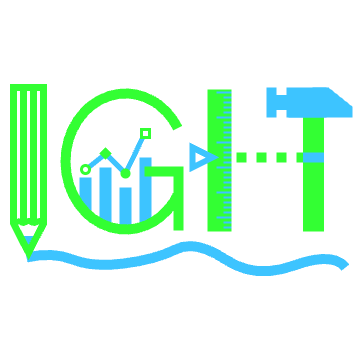

The diagram above was exported from draw.io. Its source (the exported page's mxGraphModel, read from the mxfile embedded in the PNG):
<mxGraphModel dx="891" dy="513" grid="1" gridSize="10" guides="1" tooltips="1" connect="1" arrows="1" fold="1" page="1" pageScale="1" pageWidth="360" pageHeight="360" math="0" shadow="0">
  <root>
    <mxCell id="N9FjXxN-760nJZwBO6q7-0" />
    <mxCell id="N9FjXxN-760nJZwBO6q7-1" parent="N9FjXxN-760nJZwBO6q7-0" />
    <mxCell id="4XVfapc45CDMGD-Mj-Ay-94" value="" style="rounded=0;whiteSpace=wrap;html=1;strokeColor=none;fillColor=none;movable=0;resizable=0;rotatable=0;deletable=0;editable=0;locked=1;connectable=0;" parent="N9FjXxN-760nJZwBO6q7-1" vertex="1">
      <mxGeometry width="360" height="360" as="geometry" />
    </mxCell>
    <mxCell id="aKmP9nRM1aWmviNhCTZ5-38" value="" style="endArrow=none;html=1;endFill=0;strokeWidth=11;endSize=8;startSize=8;strokeColor=#3DC4FF;fontSize=10;" parent="N9FjXxN-760nJZwBO6q7-1" edge="1">
      <mxGeometry width="50" height="50" relative="1" as="geometry">
        <mxPoint x="23" y="241" as="sourcePoint" />
        <mxPoint x="33" y="241" as="targetPoint" />
      </mxGeometry>
    </mxCell>
    <mxCell id="aKmP9nRM1aWmviNhCTZ5-34" value="" style="endArrow=none;html=1;endFill=0;strokeWidth=6;endSize=8;startSize=8;strokeColor=#33FF33;fontSize=10;" parent="N9FjXxN-760nJZwBO6q7-1" edge="1">
      <mxGeometry width="50" height="50" relative="1" as="geometry">
        <mxPoint x="23" y="121" as="sourcePoint" />
        <mxPoint x="23" y="223" as="targetPoint" />
      </mxGeometry>
    </mxCell>
    <mxCell id="aKmP9nRM1aWmviNhCTZ5-35" value="" style="endArrow=none;html=1;endFill=0;strokeWidth=10;endSize=8;startSize=8;strokeColor=#3DC4FF;fontSize=10;rounded=0;curved=1;" parent="N9FjXxN-760nJZwBO6q7-1" edge="1">
      <mxGeometry width="50" height="50" relative="1" as="geometry">
        <mxPoint x="345" y="267" as="sourcePoint" />
        <mxPoint x="26" y="257" as="targetPoint" />
        <Array as="points">
          <mxPoint x="332" y="251" />
          <mxPoint x="255" y="279" />
          <mxPoint x="195" y="239" />
          <mxPoint x="155" y="259" />
          <mxPoint x="92" y="267" />
          <mxPoint x="52" y="251" />
        </Array>
      </mxGeometry>
    </mxCell>
    <mxCell id="aKmP9nRM1aWmviNhCTZ5-36" value="" style="endArrow=none;html=1;endFill=0;strokeWidth=6;endSize=8;startSize=8;strokeColor=#33FF33;fontSize=10;" parent="N9FjXxN-760nJZwBO6q7-1" edge="1">
      <mxGeometry width="50" height="50" relative="1" as="geometry">
        <mxPoint x="33" y="121" as="sourcePoint" />
        <mxPoint x="33" y="223" as="targetPoint" />
      </mxGeometry>
    </mxCell>
    <mxCell id="aKmP9nRM1aWmviNhCTZ5-37" value="" style="endArrow=none;html=1;endFill=0;strokeWidth=6;endSize=8;startSize=8;strokeColor=#33FF33;fontSize=10;" parent="N9FjXxN-760nJZwBO6q7-1" edge="1">
      <mxGeometry width="50" height="50" relative="1" as="geometry">
        <mxPoint x="13" y="223" as="sourcePoint" />
        <mxPoint x="43" y="223" as="targetPoint" />
        <Array as="points">
          <mxPoint x="18" y="220" />
          <mxPoint x="23" y="223" />
          <mxPoint x="28" y="220" />
          <mxPoint x="34" y="223" />
          <mxPoint x="39" y="220" />
        </Array>
      </mxGeometry>
    </mxCell>
    <mxCell id="aKmP9nRM1aWmviNhCTZ5-60" value="" style="endArrow=none;html=1;endFill=0;strokeWidth=24;endSize=8;startSize=8;strokeColor=#33FF33;fontSize=10;" parent="N9FjXxN-760nJZwBO6q7-1" edge="1">
      <mxGeometry width="50" height="50" relative="1" as="geometry">
        <mxPoint x="219" y="89" as="sourcePoint" />
        <mxPoint x="219" y="231" as="targetPoint" />
      </mxGeometry>
    </mxCell>
    <mxCell id="aKmP9nRM1aWmviNhCTZ5-62" value="" style="endArrow=none;html=1;endFill=0;strokeWidth=10;endSize=8;startSize=8;strokeColor=#33FF33;fontSize=10;dashed=1;dashPattern=1 1;" parent="N9FjXxN-760nJZwBO6q7-1" edge="1">
      <mxGeometry width="50" height="50" relative="1" as="geometry">
        <mxPoint x="216" y="157" as="sourcePoint" />
        <mxPoint x="310" y="157" as="targetPoint" />
      </mxGeometry>
    </mxCell>
    <mxCell id="4XVfapc45CDMGD-Mj-Ay-44" value="" style="endArrow=none;html=1;endFill=0;strokeWidth=2;endSize=8;startSize=8;strokeColor=#3DC4FF;fontSize=10;" parent="N9FjXxN-760nJZwBO6q7-1" edge="1">
      <mxGeometry width="50" height="50" relative="1" as="geometry">
        <mxPoint x="231" y="92" as="sourcePoint" />
        <mxPoint x="216" y="92" as="targetPoint" />
      </mxGeometry>
    </mxCell>
    <mxCell id="4XVfapc45CDMGD-Mj-Ay-46" value="" style="endArrow=none;html=1;endFill=0;strokeWidth=2;endSize=8;startSize=8;strokeColor=#3DC4FF;fontSize=10;" parent="N9FjXxN-760nJZwBO6q7-1" edge="1">
      <mxGeometry width="50" height="50" relative="1" as="geometry">
        <mxPoint x="231" y="97" as="sourcePoint" />
        <mxPoint x="223" y="97" as="targetPoint" />
      </mxGeometry>
    </mxCell>
    <mxCell id="4XVfapc45CDMGD-Mj-Ay-47" value="" style="endArrow=none;html=1;endFill=0;strokeWidth=2;endSize=8;startSize=8;strokeColor=#3DC4FF;fontSize=10;" parent="N9FjXxN-760nJZwBO6q7-1" edge="1">
      <mxGeometry width="50" height="50" relative="1" as="geometry">
        <mxPoint x="231" y="102" as="sourcePoint" />
        <mxPoint x="223" y="102" as="targetPoint" />
      </mxGeometry>
    </mxCell>
    <mxCell id="4XVfapc45CDMGD-Mj-Ay-48" value="" style="endArrow=none;html=1;endFill=0;strokeWidth=2;endSize=8;startSize=8;strokeColor=#3DC4FF;fontSize=10;" parent="N9FjXxN-760nJZwBO6q7-1" edge="1">
      <mxGeometry width="50" height="50" relative="1" as="geometry">
        <mxPoint x="231" y="107" as="sourcePoint" />
        <mxPoint x="223" y="107" as="targetPoint" />
      </mxGeometry>
    </mxCell>
    <mxCell id="4XVfapc45CDMGD-Mj-Ay-49" value="" style="endArrow=none;html=1;endFill=0;strokeWidth=2;endSize=8;startSize=8;strokeColor=#3DC4FF;fontSize=10;" parent="N9FjXxN-760nJZwBO6q7-1" edge="1">
      <mxGeometry width="50" height="50" relative="1" as="geometry">
        <mxPoint x="231" y="112" as="sourcePoint" />
        <mxPoint x="223" y="112" as="targetPoint" />
      </mxGeometry>
    </mxCell>
    <mxCell id="4XVfapc45CDMGD-Mj-Ay-50" value="" style="endArrow=none;html=1;endFill=0;strokeWidth=2;endSize=8;startSize=8;strokeColor=#3DC4FF;fontSize=10;" parent="N9FjXxN-760nJZwBO6q7-1" edge="1">
      <mxGeometry width="50" height="50" relative="1" as="geometry">
        <mxPoint x="231" y="117" as="sourcePoint" />
        <mxPoint x="216" y="117" as="targetPoint" />
      </mxGeometry>
    </mxCell>
    <mxCell id="4XVfapc45CDMGD-Mj-Ay-51" value="" style="endArrow=none;html=1;endFill=0;strokeWidth=2;endSize=8;startSize=8;strokeColor=#3DC4FF;fontSize=10;" parent="N9FjXxN-760nJZwBO6q7-1" edge="1">
      <mxGeometry width="50" height="50" relative="1" as="geometry">
        <mxPoint x="231" y="122" as="sourcePoint" />
        <mxPoint x="223" y="122" as="targetPoint" />
      </mxGeometry>
    </mxCell>
    <mxCell id="4XVfapc45CDMGD-Mj-Ay-52" value="" style="endArrow=none;html=1;endFill=0;strokeWidth=2;endSize=8;startSize=8;strokeColor=#3DC4FF;fontSize=10;" parent="N9FjXxN-760nJZwBO6q7-1" edge="1">
      <mxGeometry width="50" height="50" relative="1" as="geometry">
        <mxPoint x="231" y="127" as="sourcePoint" />
        <mxPoint x="223" y="127" as="targetPoint" />
      </mxGeometry>
    </mxCell>
    <mxCell id="4XVfapc45CDMGD-Mj-Ay-53" value="" style="endArrow=none;html=1;endFill=0;strokeWidth=2;endSize=8;startSize=8;strokeColor=#3DC4FF;fontSize=10;" parent="N9FjXxN-760nJZwBO6q7-1" edge="1">
      <mxGeometry width="50" height="50" relative="1" as="geometry">
        <mxPoint x="231" y="132" as="sourcePoint" />
        <mxPoint x="223" y="132" as="targetPoint" />
      </mxGeometry>
    </mxCell>
    <mxCell id="4XVfapc45CDMGD-Mj-Ay-54" value="" style="endArrow=none;html=1;endFill=0;strokeWidth=2;endSize=8;startSize=8;strokeColor=#3DC4FF;fontSize=10;" parent="N9FjXxN-760nJZwBO6q7-1" edge="1">
      <mxGeometry width="50" height="50" relative="1" as="geometry">
        <mxPoint x="231" y="137" as="sourcePoint" />
        <mxPoint x="223" y="137" as="targetPoint" />
      </mxGeometry>
    </mxCell>
    <mxCell id="4XVfapc45CDMGD-Mj-Ay-55" value="" style="endArrow=none;html=1;endFill=0;strokeWidth=2;endSize=8;startSize=8;strokeColor=#3DC4FF;fontSize=10;" parent="N9FjXxN-760nJZwBO6q7-1" edge="1">
      <mxGeometry width="50" height="50" relative="1" as="geometry">
        <mxPoint x="231" y="142" as="sourcePoint" />
        <mxPoint x="216" y="142" as="targetPoint" />
      </mxGeometry>
    </mxCell>
    <mxCell id="4XVfapc45CDMGD-Mj-Ay-56" value="" style="endArrow=none;html=1;endFill=0;strokeWidth=2;endSize=8;startSize=8;strokeColor=#3DC4FF;fontSize=10;" parent="N9FjXxN-760nJZwBO6q7-1" edge="1">
      <mxGeometry width="50" height="50" relative="1" as="geometry">
        <mxPoint x="231" y="147" as="sourcePoint" />
        <mxPoint x="223" y="147" as="targetPoint" />
      </mxGeometry>
    </mxCell>
    <mxCell id="4XVfapc45CDMGD-Mj-Ay-57" value="" style="endArrow=none;html=1;endFill=0;strokeWidth=2;endSize=8;startSize=8;strokeColor=#3DC4FF;fontSize=10;" parent="N9FjXxN-760nJZwBO6q7-1" edge="1">
      <mxGeometry width="50" height="50" relative="1" as="geometry">
        <mxPoint x="231" y="152" as="sourcePoint" />
        <mxPoint x="223" y="152" as="targetPoint" />
      </mxGeometry>
    </mxCell>
    <mxCell id="4XVfapc45CDMGD-Mj-Ay-58" value="" style="endArrow=none;html=1;endFill=0;strokeWidth=2;endSize=8;startSize=8;strokeColor=#3DC4FF;fontSize=10;" parent="N9FjXxN-760nJZwBO6q7-1" edge="1">
      <mxGeometry width="50" height="50" relative="1" as="geometry">
        <mxPoint x="231" y="157" as="sourcePoint" />
        <mxPoint x="223" y="157" as="targetPoint" />
      </mxGeometry>
    </mxCell>
    <mxCell id="4XVfapc45CDMGD-Mj-Ay-59" value="" style="endArrow=none;html=1;endFill=0;strokeWidth=2;endSize=8;startSize=8;strokeColor=#3DC4FF;fontSize=10;" parent="N9FjXxN-760nJZwBO6q7-1" edge="1">
      <mxGeometry width="50" height="50" relative="1" as="geometry">
        <mxPoint x="231" y="162" as="sourcePoint" />
        <mxPoint x="223" y="162" as="targetPoint" />
      </mxGeometry>
    </mxCell>
    <mxCell id="4XVfapc45CDMGD-Mj-Ay-60" value="" style="endArrow=none;html=1;endFill=0;strokeWidth=2;endSize=8;startSize=8;strokeColor=#3DC4FF;fontSize=10;" parent="N9FjXxN-760nJZwBO6q7-1" edge="1">
      <mxGeometry width="50" height="50" relative="1" as="geometry">
        <mxPoint x="231" y="167" as="sourcePoint" />
        <mxPoint x="216" y="167" as="targetPoint" />
      </mxGeometry>
    </mxCell>
    <mxCell id="4XVfapc45CDMGD-Mj-Ay-61" value="" style="endArrow=none;html=1;endFill=0;strokeWidth=2;endSize=8;startSize=8;strokeColor=#3DC4FF;fontSize=10;" parent="N9FjXxN-760nJZwBO6q7-1" edge="1">
      <mxGeometry width="50" height="50" relative="1" as="geometry">
        <mxPoint x="231" y="172" as="sourcePoint" />
        <mxPoint x="223" y="172" as="targetPoint" />
      </mxGeometry>
    </mxCell>
    <mxCell id="4XVfapc45CDMGD-Mj-Ay-62" value="" style="endArrow=none;html=1;endFill=0;strokeWidth=2;endSize=8;startSize=8;strokeColor=#3DC4FF;fontSize=10;" parent="N9FjXxN-760nJZwBO6q7-1" edge="1">
      <mxGeometry width="50" height="50" relative="1" as="geometry">
        <mxPoint x="231" y="177" as="sourcePoint" />
        <mxPoint x="223" y="177" as="targetPoint" />
      </mxGeometry>
    </mxCell>
    <mxCell id="4XVfapc45CDMGD-Mj-Ay-63" value="" style="endArrow=none;html=1;endFill=0;strokeWidth=2;endSize=8;startSize=8;strokeColor=#3DC4FF;fontSize=10;" parent="N9FjXxN-760nJZwBO6q7-1" edge="1">
      <mxGeometry width="50" height="50" relative="1" as="geometry">
        <mxPoint x="231" y="182" as="sourcePoint" />
        <mxPoint x="223" y="182" as="targetPoint" />
      </mxGeometry>
    </mxCell>
    <mxCell id="4XVfapc45CDMGD-Mj-Ay-64" value="" style="endArrow=none;html=1;endFill=0;strokeWidth=2;endSize=8;startSize=8;strokeColor=#3DC4FF;fontSize=10;" parent="N9FjXxN-760nJZwBO6q7-1" edge="1">
      <mxGeometry width="50" height="50" relative="1" as="geometry">
        <mxPoint x="231" y="187" as="sourcePoint" />
        <mxPoint x="223" y="187" as="targetPoint" />
      </mxGeometry>
    </mxCell>
    <mxCell id="4XVfapc45CDMGD-Mj-Ay-65" value="" style="endArrow=none;html=1;endFill=0;strokeWidth=2;endSize=8;startSize=8;strokeColor=#3DC4FF;fontSize=10;" parent="N9FjXxN-760nJZwBO6q7-1" edge="1">
      <mxGeometry width="50" height="50" relative="1" as="geometry">
        <mxPoint x="231" y="192" as="sourcePoint" />
        <mxPoint x="216" y="192" as="targetPoint" />
      </mxGeometry>
    </mxCell>
    <mxCell id="4XVfapc45CDMGD-Mj-Ay-66" value="" style="endArrow=none;html=1;endFill=0;strokeWidth=2;endSize=8;startSize=8;strokeColor=#3DC4FF;fontSize=10;" parent="N9FjXxN-760nJZwBO6q7-1" edge="1">
      <mxGeometry width="50" height="50" relative="1" as="geometry">
        <mxPoint x="231" y="197" as="sourcePoint" />
        <mxPoint x="223" y="197" as="targetPoint" />
      </mxGeometry>
    </mxCell>
    <mxCell id="4XVfapc45CDMGD-Mj-Ay-67" value="" style="endArrow=none;html=1;endFill=0;strokeWidth=2;endSize=8;startSize=8;strokeColor=#3DC4FF;fontSize=10;" parent="N9FjXxN-760nJZwBO6q7-1" edge="1">
      <mxGeometry width="50" height="50" relative="1" as="geometry">
        <mxPoint x="231" y="202" as="sourcePoint" />
        <mxPoint x="223" y="202" as="targetPoint" />
      </mxGeometry>
    </mxCell>
    <mxCell id="4XVfapc45CDMGD-Mj-Ay-68" value="" style="endArrow=none;html=1;endFill=0;strokeWidth=2;endSize=8;startSize=8;strokeColor=#3DC4FF;fontSize=10;" parent="N9FjXxN-760nJZwBO6q7-1" edge="1">
      <mxGeometry width="50" height="50" relative="1" as="geometry">
        <mxPoint x="231" y="207" as="sourcePoint" />
        <mxPoint x="223" y="207" as="targetPoint" />
      </mxGeometry>
    </mxCell>
    <mxCell id="4XVfapc45CDMGD-Mj-Ay-69" value="" style="endArrow=none;html=1;endFill=0;strokeWidth=2;endSize=8;startSize=8;strokeColor=#3DC4FF;fontSize=10;" parent="N9FjXxN-760nJZwBO6q7-1" edge="1">
      <mxGeometry width="50" height="50" relative="1" as="geometry">
        <mxPoint x="231" y="212" as="sourcePoint" />
        <mxPoint x="223" y="212" as="targetPoint" />
      </mxGeometry>
    </mxCell>
    <mxCell id="4XVfapc45CDMGD-Mj-Ay-70" value="" style="endArrow=none;html=1;endFill=0;strokeWidth=2;endSize=8;startSize=8;strokeColor=#3DC4FF;fontSize=10;" parent="N9FjXxN-760nJZwBO6q7-1" edge="1">
      <mxGeometry width="50" height="50" relative="1" as="geometry">
        <mxPoint x="231" y="217" as="sourcePoint" />
        <mxPoint x="216" y="217" as="targetPoint" />
      </mxGeometry>
    </mxCell>
    <mxCell id="4XVfapc45CDMGD-Mj-Ay-71" value="" style="endArrow=none;html=1;endFill=0;strokeWidth=2;endSize=8;startSize=8;strokeColor=#3DC4FF;fontSize=10;" parent="N9FjXxN-760nJZwBO6q7-1" edge="1">
      <mxGeometry width="50" height="50" relative="1" as="geometry">
        <mxPoint x="231" y="222" as="sourcePoint" />
        <mxPoint x="223" y="222" as="targetPoint" />
      </mxGeometry>
    </mxCell>
    <mxCell id="4XVfapc45CDMGD-Mj-Ay-72" value="" style="endArrow=none;html=1;endFill=0;strokeWidth=2;endSize=8;startSize=8;strokeColor=#3DC4FF;fontSize=10;" parent="N9FjXxN-760nJZwBO6q7-1" edge="1">
      <mxGeometry width="50" height="50" relative="1" as="geometry">
        <mxPoint x="231" y="227" as="sourcePoint" />
        <mxPoint x="223" y="227" as="targetPoint" />
      </mxGeometry>
    </mxCell>
    <mxCell id="4XVfapc45CDMGD-Mj-Ay-85" value="" style="endArrow=none;html=1;endFill=0;strokeWidth=15;endSize=8;startSize=8;strokeColor=#3DC4FF;fontSize=10;" parent="N9FjXxN-760nJZwBO6q7-1" edge="1">
      <mxGeometry width="50" height="50" relative="1" as="geometry">
        <mxPoint x="269" y="102" as="sourcePoint" />
        <mxPoint x="304.5" y="102" as="targetPoint" />
      </mxGeometry>
    </mxCell>
    <mxCell id="4XVfapc45CDMGD-Mj-Ay-86" value="" style="endArrow=none;html=1;endFill=0;strokeWidth=10;endSize=8;startSize=8;strokeColor=#3DC4FF;fontSize=10;" parent="N9FjXxN-760nJZwBO6q7-1" edge="1">
      <mxGeometry width="50" height="50" relative="1" as="geometry">
        <mxPoint x="271" y="117" as="sourcePoint" />
        <mxPoint x="271" y="87" as="targetPoint" />
      </mxGeometry>
    </mxCell>
    <mxCell id="4XVfapc45CDMGD-Mj-Ay-95" value="" style="endArrow=none;html=1;endFill=0;strokeWidth=21;endSize=8;startSize=8;strokeColor=#33FF33;fontSize=10;" parent="N9FjXxN-760nJZwBO6q7-1" edge="1">
      <mxGeometry width="50" height="50" relative="1" as="geometry">
        <mxPoint x="313" y="102" as="sourcePoint" />
        <mxPoint x="313" y="231" as="targetPoint" />
      </mxGeometry>
    </mxCell>
    <mxCell id="4XVfapc45CDMGD-Mj-Ay-91" value="" style="shape=loopLimit;whiteSpace=wrap;html=1;size=24;fillColor=#3DC4FF;strokeColor=none;" parent="N9FjXxN-760nJZwBO6q7-1" vertex="1">
      <mxGeometry x="288" y="87" width="64" height="30" as="geometry" />
    </mxCell>
    <mxCell id="4XVfapc45CDMGD-Mj-Ay-87" value="" style="endArrow=none;html=1;endFill=0;strokeWidth=40;endSize=8;startSize=8;strokeColor=#3DC4FF;fontSize=10;" parent="N9FjXxN-760nJZwBO6q7-1" edge="1">
      <mxGeometry width="50" height="50" relative="1" as="geometry">
        <mxPoint x="306" y="117" as="sourcePoint" />
        <mxPoint x="306" y="87" as="targetPoint" />
      </mxGeometry>
    </mxCell>
    <mxCell id="aKmP9nRM1aWmviNhCTZ5-61" value="" style="endArrow=none;html=1;endFill=0;strokeWidth=10;endSize=8;startSize=8;strokeColor=#3DC4FF;fontSize=10;" parent="N9FjXxN-760nJZwBO6q7-1" edge="1">
      <mxGeometry width="50" height="50" relative="1" as="geometry">
        <mxPoint x="302.5" y="157" as="sourcePoint" />
        <mxPoint x="323.5" y="157" as="targetPoint" />
      </mxGeometry>
    </mxCell>
    <mxCell id="42" value="" style="endArrow=none;html=1;endFill=0;strokeWidth=5;endSize=8;startSize=8;strokeColor=#3DC4FF;fontSize=10;" parent="N9FjXxN-760nJZwBO6q7-1" edge="1">
      <mxGeometry width="50" height="50" relative="1" as="geometry">
        <mxPoint x="88" y="167" as="sourcePoint" />
        <mxPoint x="103" y="155" as="targetPoint" />
      </mxGeometry>
    </mxCell>
    <mxCell id="28" value="" style="endArrow=none;html=1;endFill=0;strokeWidth=5;endSize=8;startSize=8;strokeColor=#3DC4FF;fontSize=10;" parent="N9FjXxN-760nJZwBO6q7-1" edge="1">
      <mxGeometry width="50" height="50" relative="1" as="geometry">
        <mxPoint x="106" y="154" as="sourcePoint" />
        <mxPoint x="124" y="172" as="targetPoint" />
      </mxGeometry>
    </mxCell>
    <mxCell id="5" value="" style="endArrow=none;html=1;endFill=0;strokeWidth=12;endSize=8;startSize=8;strokeColor=#3DC4FF;fontSize=10;" parent="N9FjXxN-760nJZwBO6q7-1" edge="1">
      <mxGeometry width="50" height="50" relative="1" as="geometry">
        <mxPoint x="105" y="167" as="sourcePoint" />
        <mxPoint x="105" y="225" as="targetPoint" />
      </mxGeometry>
    </mxCell>
    <mxCell id="6" value="" style="endArrow=none;html=1;endFill=0;strokeWidth=12;endSize=8;startSize=8;strokeColor=#3DC4FF;fontSize=10;" parent="N9FjXxN-760nJZwBO6q7-1" edge="1">
      <mxGeometry width="50" height="50" relative="1" as="geometry">
        <mxPoint x="125" y="187" as="sourcePoint" />
        <mxPoint x="124.93" y="228" as="targetPoint" />
      </mxGeometry>
    </mxCell>
    <mxCell id="7" value="" style="endArrow=none;html=1;endFill=0;strokeWidth=12;endSize=8;startSize=8;strokeColor=#3DC4FF;fontSize=10;" parent="N9FjXxN-760nJZwBO6q7-1" edge="1">
      <mxGeometry width="50" height="50" relative="1" as="geometry">
        <mxPoint x="145" y="174.5" as="sourcePoint" />
        <mxPoint x="145" y="225" as="targetPoint" />
      </mxGeometry>
    </mxCell>
    <mxCell id="4" value="" style="endArrow=none;html=1;endFill=0;strokeWidth=5;endSize=8;startSize=8;strokeColor=#6666FF;fontSize=10;" parent="N9FjXxN-760nJZwBO6q7-1" edge="1">
      <mxGeometry width="50" height="50" relative="1" as="geometry">
        <mxPoint x="95" y="167" as="sourcePoint" />
        <mxPoint x="95" y="167" as="targetPoint" />
      </mxGeometry>
    </mxCell>
    <mxCell id="23" value="" style="rhombus;whiteSpace=wrap;html=1;fillColor=#33FF33;strokeColor=#33FF33;strokeWidth=2;" parent="N9FjXxN-760nJZwBO6q7-1" vertex="1">
      <mxGeometry x="100" y="148" width="10" height="10" as="geometry" />
    </mxCell>
    <mxCell id="35" value="" style="endArrow=none;html=1;endFill=0;strokeWidth=5;endSize=8;startSize=8;strokeColor=#3DC4FF;fontSize=10;entryX=0.181;entryY=0.947;entryDx=0;entryDy=0;entryPerimeter=0;" parent="N9FjXxN-760nJZwBO6q7-1" target="27" edge="1">
      <mxGeometry width="50" height="50" relative="1" as="geometry">
        <mxPoint x="125" y="173" as="sourcePoint" />
        <mxPoint x="142" y="137" as="targetPoint" />
      </mxGeometry>
    </mxCell>
    <mxCell id="27" value="" style="rounded=0;whiteSpace=wrap;html=1;fillColor=none;strokeColor=#33FF33;strokeWidth=3;" parent="N9FjXxN-760nJZwBO6q7-1" vertex="1">
      <mxGeometry x="141" y="129" width="8" height="8" as="geometry" />
    </mxCell>
    <mxCell id="26" value="" style="ellipse;whiteSpace=wrap;html=1;aspect=fixed;fillColor=#33FF33;strokeColor=#33FF33;strokeWidth=2;" parent="N9FjXxN-760nJZwBO6q7-1" vertex="1">
      <mxGeometry x="121" y="169" width="8" height="8" as="geometry" />
    </mxCell>
    <mxCell id="37" value="" style="endArrow=none;html=1;endFill=0;strokeWidth=12;endSize=8;startSize=8;strokeColor=#3DC4FF;fontSize=10;" parent="N9FjXxN-760nJZwBO6q7-1" edge="1">
      <mxGeometry width="50" height="50" relative="1" as="geometry">
        <mxPoint x="85" y="177" as="sourcePoint" />
        <mxPoint x="85" y="207" as="targetPoint" />
      </mxGeometry>
    </mxCell>
    <mxCell id="38" value="" style="endArrow=none;html=1;endFill=0;strokeWidth=8;endSize=8;startSize=8;strokeColor=#3DC4FF;fontSize=10;" parent="N9FjXxN-760nJZwBO6q7-1" edge="1">
      <mxGeometry width="50" height="50" relative="1" as="geometry">
        <mxPoint x="87" y="182" as="sourcePoint" />
        <mxPoint x="87" y="212" as="targetPoint" />
      </mxGeometry>
    </mxCell>
    <mxCell id="39" value="" style="endArrow=none;html=1;endFill=0;strokeWidth=4;endSize=8;startSize=8;strokeColor=#3DC4FF;fontSize=10;" parent="N9FjXxN-760nJZwBO6q7-1" edge="1">
      <mxGeometry width="50" height="50" relative="1" as="geometry">
        <mxPoint x="89" y="185" as="sourcePoint" />
        <mxPoint x="89" y="215" as="targetPoint" />
      </mxGeometry>
    </mxCell>
    <mxCell id="40" value="" style="ellipse;whiteSpace=wrap;html=1;aspect=fixed;fillColor=none;strokeColor=#33FF33;strokeWidth=3;" parent="N9FjXxN-760nJZwBO6q7-1" vertex="1">
      <mxGeometry x="81" y="165" width="8" height="8" as="geometry" />
    </mxCell>
    <mxCell id="43" value="" style="endArrow=none;html=1;endFill=0;strokeWidth=12;endSize=8;startSize=8;strokeColor=#3DC4FF;fontSize=10;" parent="N9FjXxN-760nJZwBO6q7-1" edge="1">
      <mxGeometry width="50" height="50" relative="1" as="geometry">
        <mxPoint x="145" y="157" as="sourcePoint" />
        <mxPoint x="145" y="225" as="targetPoint" />
      </mxGeometry>
    </mxCell>
    <mxCell id="0" value="" style="endArrow=none;html=1;endFill=0;strokeWidth=10;endSize=8;startSize=8;strokeColor=#33FF33;fontSize=10;rounded=0;curved=0;" parent="N9FjXxN-760nJZwBO6q7-1" edge="1">
      <mxGeometry width="50" height="50" relative="1" as="geometry">
        <mxPoint x="144" y="171" as="sourcePoint" />
        <mxPoint x="178" y="230" as="targetPoint" />
        <Array as="points">
          <mxPoint x="178" y="171" />
        </Array>
      </mxGeometry>
    </mxCell>
    <mxCell id="aKmP9nRM1aWmviNhCTZ5-54" value="" style="verticalLabelPosition=bottom;verticalAlign=top;html=1;shape=mxgraph.basic.arc;startAngle=0.3281711145340604;endAngle=0.16818424242521962;strokeWidth=10;strokeColor=#33FF33;fillColor=none;" parent="N9FjXxN-760nJZwBO6q7-1" vertex="1">
      <mxGeometry x="65" y="93" width="120" height="136" as="geometry" />
    </mxCell>
    <mxCell id="49" value="" style="endArrow=none;html=1;endFill=0;strokeWidth=7;endSize=8;startSize=8;strokeColor=#33FF33;fontSize=10;rounded=0;curved=0;" parent="N9FjXxN-760nJZwBO6q7-1" edge="1">
      <mxGeometry width="50" height="50" relative="1" as="geometry">
        <mxPoint x="23" y="87" as="sourcePoint" />
        <mxPoint x="23" y="87" as="targetPoint" />
        <Array as="points">
          <mxPoint x="43" y="87" />
          <mxPoint x="43" y="223" />
          <mxPoint x="28" y="252" />
          <mxPoint x="13" y="223" />
          <mxPoint x="13" y="87" />
        </Array>
      </mxGeometry>
    </mxCell>
    <mxCell id="51" value="" style="endArrow=none;html=1;endFill=0;strokeWidth=7;endSize=8;startSize=8;strokeColor=#33FF33;fontSize=10;" parent="N9FjXxN-760nJZwBO6q7-1" edge="1">
      <mxGeometry width="50" height="50" relative="1" as="geometry">
        <mxPoint x="23" y="87" as="sourcePoint" />
        <mxPoint x="23" y="223" as="targetPoint" />
      </mxGeometry>
    </mxCell>
    <mxCell id="52" value="" style="endArrow=none;html=1;endFill=0;strokeWidth=6;endSize=8;startSize=8;strokeColor=#33FF33;fontSize=10;" parent="N9FjXxN-760nJZwBO6q7-1" edge="1">
      <mxGeometry width="50" height="50" relative="1" as="geometry">
        <mxPoint x="33" y="87" as="sourcePoint" />
        <mxPoint x="33" y="223" as="targetPoint" />
      </mxGeometry>
    </mxCell>
    <mxCell id="53" value="" style="endArrow=none;html=1;endFill=0;strokeWidth=7;endSize=8;startSize=8;strokeColor=#33FF33;fontSize=10;" parent="N9FjXxN-760nJZwBO6q7-1" edge="1">
      <mxGeometry width="50" height="50" relative="1" as="geometry">
        <mxPoint x="33" y="87" as="sourcePoint" />
        <mxPoint x="33" y="223" as="targetPoint" />
      </mxGeometry>
    </mxCell>
    <mxCell id="54" value="" style="triangle;whiteSpace=wrap;html=1;fillColor=none;strokeColor=#3DC4FF;strokeWidth=6;" parent="N9FjXxN-760nJZwBO6q7-1" vertex="1">
      <mxGeometry x="192" y="147" width="20" height="20" as="geometry" />
    </mxCell>
  </root>
</mxGraphModel>